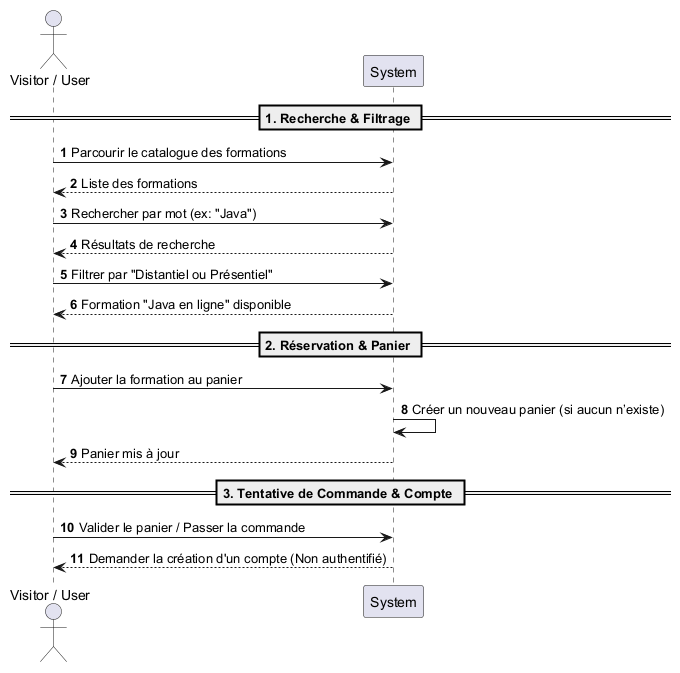

The diagram above was rendered by PlantUML. Its source (embedded in the PNG):
@startuml
autonumber
actor "Visitor / User" as V
participant "System" as S

== 1. Recherche & Filtrage ==
V -> S: Parcourir le catalogue des formations
S --> V: Liste des formations

V -> S: Rechercher par mot (ex: "Java")
S --> V: Résultats de recherche

V -> S: Filtrer par "Distantiel ou Présentiel"
S --> V: Formation "Java en ligne" disponible

== 2. Réservation & Panier ==
V -> S: Ajouter la formation au panier
S -> S: Créer un nouveau panier (si aucun n’existe)
S --> V: Panier mis à jour

== 3. Tentative de Commande & Compte ==
V -> S: Valider le panier / Passer la commande
S --> V: Demander la création d'un compte (Non authentifié)
@enduml